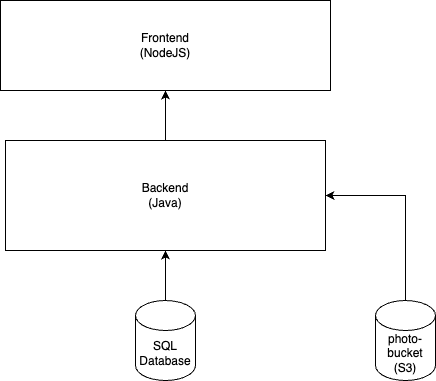

The diagram above was exported from draw.io. Its source (the exported page's mxGraphModel, read from the mxfile embedded in the PNG):
<mxGraphModel dx="1026" dy="658" grid="1" gridSize="10" guides="1" tooltips="1" connect="1" arrows="1" fold="1" page="1" pageScale="1" pageWidth="827" pageHeight="1169" math="0" shadow="0">
  <root>
    <mxCell id="0" />
    <mxCell id="1" parent="0" />
    <mxCell id="obiTRXEFsrecqvSo_Mvz-5" style="edgeStyle=orthogonalEdgeStyle;rounded=0;orthogonalLoop=1;jettySize=auto;html=1;entryX=0.5;entryY=1;entryDx=0;entryDy=0;" parent="1" source="obiTRXEFsrecqvSo_Mvz-1" target="obiTRXEFsrecqvSo_Mvz-3" edge="1">
      <mxGeometry relative="1" as="geometry" />
    </mxCell>
    <mxCell id="obiTRXEFsrecqvSo_Mvz-1" value="SQL Database" style="shape=cylinder3;whiteSpace=wrap;html=1;boundedLbl=1;backgroundOutline=1;size=15;" parent="1" vertex="1">
      <mxGeometry x="370" y="480" width="60" height="80" as="geometry" />
    </mxCell>
    <mxCell id="obiTRXEFsrecqvSo_Mvz-9" style="edgeStyle=orthogonalEdgeStyle;rounded=0;orthogonalLoop=1;jettySize=auto;html=1;entryX=1;entryY=0.5;entryDx=0;entryDy=0;exitX=0.5;exitY=0;exitDx=0;exitDy=0;exitPerimeter=0;" parent="1" source="obiTRXEFsrecqvSo_Mvz-2" target="obiTRXEFsrecqvSo_Mvz-3" edge="1">
      <mxGeometry relative="1" as="geometry" />
    </mxCell>
    <mxCell id="obiTRXEFsrecqvSo_Mvz-2" value="photo-bucket&lt;br&gt;(S3)" style="shape=cylinder3;whiteSpace=wrap;html=1;boundedLbl=1;backgroundOutline=1;size=15;" parent="1" vertex="1">
      <mxGeometry x="610" y="480" width="60" height="80" as="geometry" />
    </mxCell>
    <mxCell id="obiTRXEFsrecqvSo_Mvz-6" style="edgeStyle=orthogonalEdgeStyle;rounded=0;orthogonalLoop=1;jettySize=auto;html=1;entryX=0.5;entryY=1;entryDx=0;entryDy=0;" parent="1" source="obiTRXEFsrecqvSo_Mvz-3" target="obiTRXEFsrecqvSo_Mvz-4" edge="1">
      <mxGeometry relative="1" as="geometry" />
    </mxCell>
    <mxCell id="obiTRXEFsrecqvSo_Mvz-3" value="Backend&lt;br&gt;(Java)" style="rounded=0;whiteSpace=wrap;html=1;" parent="1" vertex="1">
      <mxGeometry x="240" y="320" width="320" height="110" as="geometry" />
    </mxCell>
    <mxCell id="obiTRXEFsrecqvSo_Mvz-4" value="Frontend&lt;br&gt;(NodeJS)" style="rounded=0;whiteSpace=wrap;html=1;" parent="1" vertex="1">
      <mxGeometry x="235" y="180" width="330" height="90" as="geometry" />
    </mxCell>
  </root>
</mxGraphModel>